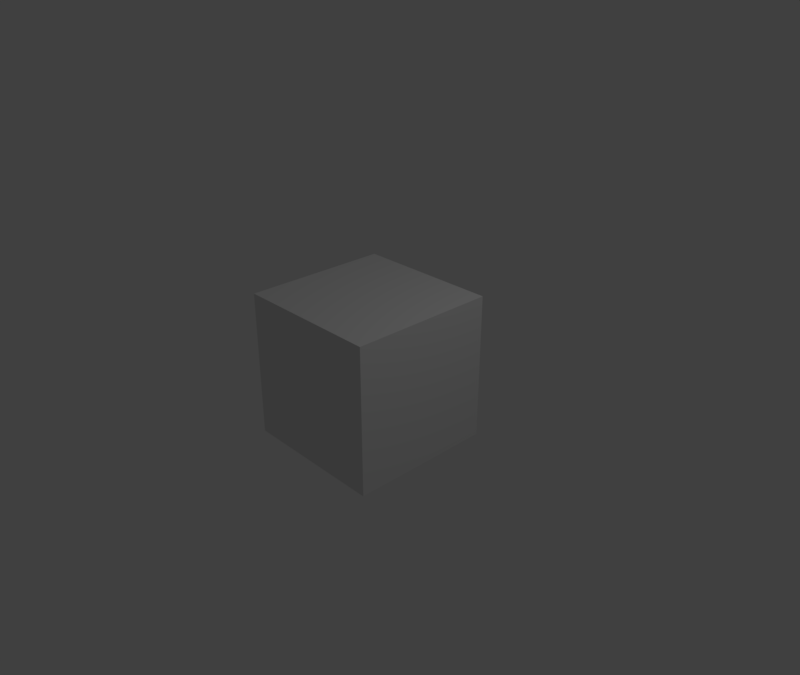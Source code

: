 # Source: Render.blend  (saved by Blender 2.78.0; exported with 4.5.12 LTS)
import bpy
from mathutils import Matrix  # noqa: F401  (used for matrix-valued properties, if any)

bpy.ops.wm.read_factory_settings(use_empty=True)
scene = bpy.context.scene
scene.name = 'Scene'

# ---- collections
col_collection_1 = bpy.data.collections.new('Collection 1'); scene.collection.children.link(col_collection_1)

# ---- materials (node trees are filled in below, after node groups)
mat_material = bpy.data.materials.new('Material')
mat_material.alpha_threshold = 0.0
mat_material.roughness = 0.5
mat_material.line_color = (0.0, 0.0, 0.0, 1.0)

# ---- material node trees

# ---- world
world_world = bpy.data.worlds.new('World'); scene.world = world_world
world_world.color = (0.05088, 0.05088, 0.05088)
world_world.use_sun_shadow = False
world_world.sun_shadow_jitter_overblur = 0.0
world_world.cycles.sampling_method = 'MANUAL'

# ---- cameras
cam_camera = bpy.data.cameras.new('Camera')
cam_camera.clip_end = 100.0
cam_camera.lens = 35.0
cam_camera.sensor_width = 32.0
cam_camera.sensor_height = 18.0
cam_camera.ortho_scale = 7.314
cam_camera.dof.focus_distance = 0.0

# ---- lights
light_lamp = bpy.data.lights.new('Lamp', 'POINT')
light_lamp.transmission_factor = 0.0
light_lamp.cutoff_distance = 30.0
light_lamp.energy = 100.0
light_lamp.shadow_buffer_clip_start = 1.001
light_lamp.shadow_soft_size = 0.1
light_lamp.shadow_maximum_resolution = 0.006
light_lamp.use_absolute_resolution = True

# ---- meshes
me_cube = bpy.data.meshes.new('Cube')
me_cube.from_pydata([(1.0, 1.0, -1.0), (1.0, -1.0, -1.0), (-1.0, -1.0, -1.0), (-1.0, 1.0, -1.0), (1.0, 1.0, 1.0), (1.0, -1.0, 1.0), (-1.0, -1.0, 1.0), (-1.0, 1.0, 1.0)], [], [(0, 1, 2, 3), (4, 7, 6, 5), (0, 4, 5, 1), (1, 5, 6, 2), (2, 6, 7, 3), (4, 0, 3, 7)])
me_cube.materials.append(mat_material)
me_cube.use_remesh_preserve_volume = False
me_cube.use_remesh_preserve_attributes = False
me_cube.use_mirror_vertex_groups = False
me_cube.update()

# ---- objects
ob_cube = bpy.data.objects.new('Cube', me_cube)
ob_lamp = bpy.data.objects.new('Lamp', light_lamp)
ob_camera = bpy.data.objects.new('Camera', cam_camera)

# ---- transforms, parenting, visibility, modifiers, constraints
ob_cube.location = (0.0, 0.0, 0.0)
ob_cube.lock_rotations_4d = False
ob_cube.empty_display_type = 'ARROWS'
ob_cube.lineart.crease_threshold = 0.0
ob_lamp.location = (4.076, 1.005, 5.904)
ob_lamp.rotation_euler = (0.6503, 0.05522, 1.866)
ob_lamp.lock_rotations_4d = False
ob_lamp.empty_display_type = 'ARROWS'
ob_lamp.color = (0.0, 0.0, 0.0, 0.0)
ob_lamp.lineart.crease_threshold = 0.0
ob_camera.location = (7.481, -6.508, 5.344)
ob_camera.rotation_euler = (1.109, 0.0, 0.8149)
ob_camera.lock_rotations_4d = False
ob_camera.empty_display_type = 'ARROWS'
ob_camera.color = (0.0, 0.0, 0.0, 0.0)
ob_camera.display_type = 'WIRE'
ob_camera.lineart.crease_threshold = 0.0

# ---- collection membership
col_collection_1.objects.link(ob_cube)
col_collection_1.objects.link(ob_lamp)
col_collection_1.objects.link(ob_camera)

# ---- scene / render settings (as saved in the file)
scene.camera = ob_camera
scene.frame_start = 0; scene.frame_end = 1686; scene.frame_set(41)
scene.render.engine = 'CYCLES'
scene.render.resolution_x = 1280
scene.render.resolution_percentage = 50
scene.render.dither_intensity = 0.0
scene.cycles.use_denoising = False
scene.cycles.samples = 128
scene.cycles.sampling_pattern = 'TABULATED_SOBOL'
scene.cycles.light_sampling_threshold = 0.0
scene.cycles.use_adaptive_sampling = False
scene.cycles.use_light_tree = False
scene.cycles.blur_glossy = 0.0
scene.cycles.sample_clamp_indirect = 0.0
scene.view_settings.view_transform = 'Standard'
bpy.context.view_layer.update()
